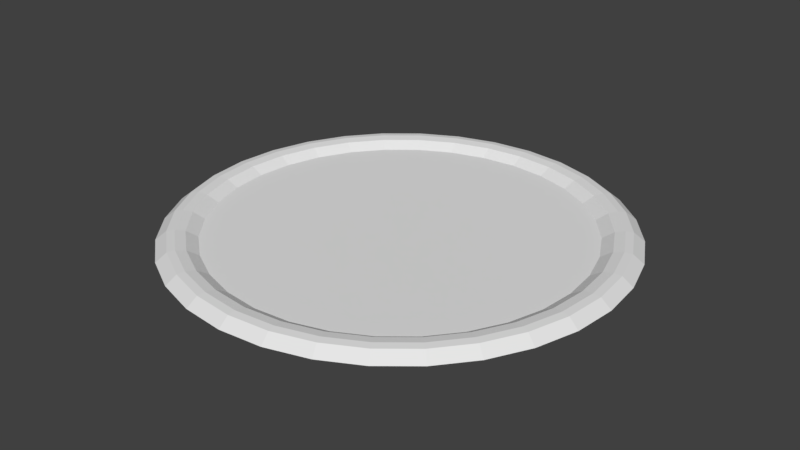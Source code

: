 # Source: ButtonPH.blend  (saved by Blender 2.79.0; exported with 4.5.12 LTS)
import bpy
from mathutils import Matrix  # noqa: F401  (used for matrix-valued properties, if any)

bpy.ops.wm.read_factory_settings(use_empty=True)
scene = bpy.context.scene
scene.name = 'Scene'

# ---- collections
col_collection_1 = bpy.data.collections.new('Collection 1'); scene.collection.children.link(col_collection_1)

# ---- world
world_world = bpy.data.worlds.new('World'); scene.world = world_world
world_world.color = (0.05088, 0.05088, 0.05088)
world_world.use_sun_shadow = False
world_world.sun_shadow_jitter_overblur = 0.0
world_world.cycles.sampling_method = 'MANUAL'

# ---- meshes
me_circle = bpy.data.meshes.new('Circle')
me_circle.from_pydata([(0.0, 1.0, 0.02677), (-0.1951, 0.9808, 0.02677), (-0.3827, 0.9239, 0.02677), (-0.5556, 0.8315, 0.02677), (-0.7071, 0.7071, 0.02677), (-0.8315, 0.5556, 0.02677), (-0.9239, 0.3827, 0.02677), (-0.9808, 0.1951, 0.02677), (-1.0, 7.55e-08, 0.02677), (-0.9808, -0.1951, 0.02677), (-0.9239, -0.3827, 0.02677), (-0.8315, -0.5556, 0.02677), (-0.7071, -0.7071, 0.02677), (-0.5556, -0.8315, 0.02677), (-0.3827, -0.9239, 0.02677), (-0.1951, -0.9808, 0.02677), (3.258e-07, -1.0, 0.02677), (0.1951, -0.9808, 0.02677), (0.3827, -0.9239, 0.02677), (0.5556, -0.8315, 0.02677), (0.7071, -0.7071, 0.02677), (0.8315, -0.5556, 0.02677), (0.9239, -0.3827, 0.02677), (0.9808, -0.1951, 0.02677), (1.0, 9.656e-07, 0.02677), (0.9808, 0.1951, 0.02677), (0.9239, 0.3827, 0.02677), (0.8315, 0.5556, 0.02677), (0.7071, 0.7071, 0.02677), (0.5556, 0.8315, 0.02677), (0.3827, 0.9239, 0.02677), (0.1951, 0.9808, 0.02677), (-5.658e-09, 0.9524, 0.06506), (-0.1858, 0.9341, 0.06506), (-0.3644, 0.8799, 0.06506), (-0.5291, 0.7919, 0.06506), (-0.6734, 0.6734, 0.06506), (-0.7919, 0.5291, 0.06506), (-0.8799, 0.3644, 0.06506), (-0.9341, 0.1858, 0.06506), (-0.9524, 8.548e-08, 0.06506), (-0.9341, -0.1858, 0.06506), (-0.8799, -0.3644, 0.06506), (-0.7919, -0.5291, 0.06506), (-0.6734, -0.6734, 0.06506), (-0.5291, -0.7919, 0.06506), (-0.3644, -0.8799, 0.06506), (-0.1858, -0.9341, 0.06506), (3.047e-07, -0.9524, 0.06506), (0.1858, -0.9341, 0.06506), (0.3645, -0.8799, 0.06506), (0.5291, -0.7919, 0.06506), (0.6734, -0.6734, 0.06506), (0.7919, -0.5291, 0.06506), (0.8799, -0.3644, 0.06506), (0.9341, -0.1858, 0.06506), (0.9524, 9.332e-07, 0.06506), (0.9341, 0.1858, 0.06506), (0.8799, 0.3645, 0.06506), (0.7919, 0.5291, 0.06506), (0.6734, 0.6734, 0.06506), (0.5291, 0.7919, 0.06506), (0.3644, 0.8799, 0.06506), (0.1858, 0.9341, 0.06506), (-9.654e-09, 0.9187, 0.06877), (-0.1792, 0.901, 0.06877), (-0.3516, 0.8488, 0.06877), (-0.5104, 0.7639, 0.06877), (-0.6496, 0.6496, 0.06877), (-0.7639, 0.5104, 0.06877), (-0.8488, 0.3516, 0.06877), (-0.901, 0.1792, 0.06877), (-0.9187, 9.339e-08, 0.06877), (-0.901, -0.1792, 0.06877), (-0.8488, -0.3516, 0.06877), (-0.7639, -0.5104, 0.06877), (-0.6496, -0.6496, 0.06877), (-0.5104, -0.7639, 0.06877), (-0.3516, -0.8488, 0.06877), (-0.1792, -0.901, 0.06877), (2.897e-07, -0.9187, 0.06877), (0.1792, -0.901, 0.06877), (0.3516, -0.8488, 0.06877), (0.5104, -0.7639, 0.06877), (0.6496, -0.6496, 0.06877), (0.7639, -0.5104, 0.06877), (0.8488, -0.3516, 0.06877), (0.901, -0.1792, 0.06877), (0.9187, 9.111e-07, 0.06877), (0.901, 0.1792, 0.06877), (0.8488, 0.3516, 0.06877), (0.7639, 0.5104, 0.06877), (0.6496, 0.6496, 0.06877), (0.5104, 0.7639, 0.06877), (0.3516, 0.8488, 0.06877), (0.1792, 0.901, 0.06877), (-1.333e-08, 0.8755, 0.06256), (-0.1708, 0.8587, 0.06256), (-0.3351, 0.8089, 0.06256), (-0.4864, 0.728, 0.06256), (-0.6191, 0.6191, 0.06256), (-0.728, 0.4864, 0.06256), (-0.8089, 0.3351, 0.06256), (-0.8587, 0.1708, 0.06256), (-0.8755, 1.032e-07, 0.06256), (-0.8587, -0.1708, 0.06256), (-0.8089, -0.3351, 0.06256), (-0.728, -0.4864, 0.06256), (-0.6191, -0.6191, 0.06256), (-0.4864, -0.728, 0.06256), (-0.3351, -0.8089, 0.06256), (-0.1708, -0.8587, 0.06256), (2.72e-07, -0.8755, 0.06256), (0.1708, -0.8587, 0.06256), (0.3351, -0.8089, 0.06256), (0.4864, -0.728, 0.06256), (0.6191, -0.6191, 0.06256), (0.728, -0.4864, 0.06256), (0.8089, -0.3351, 0.06256), (0.8587, -0.1708, 0.06256), (0.8755, 8.825e-07, 0.06256), (0.8587, 0.1708, 0.06256), (0.8089, 0.3351, 0.06256), (0.728, 0.4864, 0.06256), (0.6191, 0.6191, 0.06256), (0.4864, 0.728, 0.06256), (0.3351, 0.8089, 0.06256), (0.1708, 0.8587, 0.06256), (-2.104e-08, 0.8253, 0.03245), (-0.161, 0.8094, 0.03245), (-0.3158, 0.7625, 0.03245), (-0.4585, 0.6862, 0.03245), (-0.5836, 0.5836, 0.03245), (-0.6862, 0.4585, 0.03245), (-0.7625, 0.3158, 0.03245), (-0.8094, 0.161, 0.03245), (-0.8253, 1.146e-07, 0.03245), (-0.8094, -0.161, 0.03245), (-0.7625, -0.3158, 0.03245), (-0.6862, -0.4585, 0.03245), (-0.5836, -0.5836, 0.03245), (-0.4585, -0.6862, 0.03245), (-0.3158, -0.7625, 0.03245), (-0.161, -0.8094, 0.03245), (2.479e-07, -0.8253, 0.03245), (0.161, -0.8094, 0.03245), (0.3158, -0.7625, 0.03245), (0.4585, -0.6862, 0.03245), (0.5836, -0.5836, 0.03245), (0.6862, -0.4585, 0.03245), (0.7625, -0.3158, 0.03245), (0.8094, -0.161, 0.03245), (0.8253, 8.492e-07, 0.03245), (0.8094, 0.161, 0.03245), (0.7625, 0.3158, 0.03245), (0.6862, 0.4585, 0.03245), (0.5836, 0.5836, 0.03245), (0.4585, 0.6862, 0.03245), (0.3158, 0.7625, 0.03245), (0.161, 0.8094, 0.03245)], [], [(1, 0, 31, 30, 29, 28, 27, 26, 25, 24, 23, 22, 21, 20, 19, 18, 17, 16, 15, 14, 13, 12, 11, 10, 9, 8, 7, 6, 5, 4, 3, 2), (44, 45, 77, 76), (17, 18, 50, 49), (4, 5, 37, 36), (31, 0, 32, 63), (18, 19, 51, 50), (5, 6, 38, 37), (19, 20, 52, 51), (6, 7, 39, 38), (20, 21, 53, 52), (7, 8, 40, 39), (21, 22, 54, 53), (8, 9, 41, 40), (22, 23, 55, 54), (9, 10, 42, 41), (23, 24, 56, 55), (10, 11, 43, 42), (24, 25, 57, 56), (11, 12, 44, 43), (25, 26, 58, 57), (12, 13, 45, 44), (26, 27, 59, 58), (13, 14, 46, 45), (0, 1, 33, 32), (27, 28, 60, 59), (14, 15, 47, 46), (1, 2, 34, 33), (28, 29, 61, 60), (15, 16, 48, 47), (2, 3, 35, 34), (29, 30, 62, 61), (16, 17, 49, 48), (3, 4, 36, 35), (30, 31, 63, 62), (79, 80, 112, 111), (58, 59, 91, 90), (45, 46, 78, 77), (32, 33, 65, 64), (59, 60, 92, 91), (46, 47, 79, 78), (33, 34, 66, 65), (60, 61, 93, 92), (47, 48, 80, 79), (34, 35, 67, 66), (61, 62, 94, 93), (48, 49, 81, 80), (35, 36, 68, 67), (62, 63, 95, 94), (49, 50, 82, 81), (36, 37, 69, 68), (63, 32, 64, 95), (50, 51, 83, 82), (37, 38, 70, 69), (51, 52, 84, 83), (38, 39, 71, 70), (52, 53, 85, 84), (39, 40, 72, 71), (53, 54, 86, 85), (40, 41, 73, 72), (54, 55, 87, 86), (41, 42, 74, 73), (55, 56, 88, 87), (42, 43, 75, 74), (56, 57, 89, 88), (43, 44, 76, 75), (57, 58, 90, 89), (114, 115, 147, 146), (66, 67, 99, 98), (93, 94, 126, 125), (80, 81, 113, 112), (67, 68, 100, 99), (94, 95, 127, 126), (81, 82, 114, 113), (68, 69, 101, 100), (95, 64, 96, 127), (82, 83, 115, 114), (69, 70, 102, 101), (83, 84, 116, 115), (70, 71, 103, 102), (84, 85, 117, 116), (71, 72, 104, 103), (85, 86, 118, 117), (72, 73, 105, 104), (86, 87, 119, 118), (73, 74, 106, 105), (87, 88, 120, 119), (74, 75, 107, 106), (88, 89, 121, 120), (75, 76, 108, 107), (89, 90, 122, 121), (76, 77, 109, 108), (90, 91, 123, 122), (77, 78, 110, 109), (64, 65, 97, 96), (91, 92, 124, 123), (78, 79, 111, 110), (65, 66, 98, 97), (92, 93, 125, 124), (129, 130, 131, 132, 133, 134, 135, 136, 137, 138, 139, 140, 141, 142, 143, 144, 145, 146, 147, 148, 149, 150, 151, 152, 153, 154, 155, 156, 157, 158, 159, 128), (101, 102, 134, 133), (115, 116, 148, 147), (102, 103, 135, 134), (116, 117, 149, 148), (103, 104, 136, 135), (117, 118, 150, 149), (104, 105, 137, 136), (118, 119, 151, 150), (105, 106, 138, 137), (119, 120, 152, 151), (106, 107, 139, 138), (120, 121, 153, 152), (107, 108, 140, 139), (121, 122, 154, 153), (108, 109, 141, 140), (122, 123, 155, 154), (109, 110, 142, 141), (96, 97, 129, 128), (123, 124, 156, 155), (110, 111, 143, 142), (97, 98, 130, 129), (124, 125, 157, 156), (111, 112, 144, 143), (98, 99, 131, 130), (125, 126, 158, 157), (112, 113, 145, 144), (99, 100, 132, 131), (126, 127, 159, 158), (113, 114, 146, 145), (100, 101, 133, 132), (127, 96, 128, 159)])
_uv = me_circle.uv_layers.new(name='UVMap')
_uv.uv.foreach_set('vector', [0.01921, 0.8229, 0.0, 0.7746, 0.0, 0.7254, 0.01921, 0.6771, 0.05691, 0.6316, 0.1116, 0.5906, 0.1813, 0.5558, 0.2632, 0.5285, 0.3542, 0.5096, 0.4508, 0.5, 0.5492, 0.5, 0.6458, 0.5096, 0.7368, 0.5285, 0.8187, 0.5558, 0.8884, 0.5906, 0.9431, 0.6316, 0.9808, 0.6771, 1.0, 0.7254, 1.0, 0.7746, 0.9808, 0.8229, 0.9431, 0.8684, 0.8884, 0.9094, 0.8187, 0.9442, 0.7368, 0.9715, 0.6458, 0.9904, 0.5492, 1.0, 0.4508, 1.0, 0.3542, 0.9904, 0.2632, 0.9715, 0.1813, 0.9442, 0.1116, 0.9094, 0.05691, 0.8684, 0.8699, 0.09823, 0.922, 0.1372, 0.9071, 0.1412, 0.8568, 0.1036, 0.9808, 0.3229, 0.9431, 0.3684, 0.922, 0.3628, 0.9579, 0.3194, 0.1813, 0.05581, 0.2632, 0.02845, 0.2744, 0.03901, 0.1965, 0.06506, 0.0, 0.2746, 0.0, 0.2254, 0.02382, 0.2266, 0.02382, 0.2734, 0.9431, 0.3684, 0.8884, 0.4094, 0.8699, 0.4018, 0.922, 0.3628, 0.2632, 0.02845, 0.3542, 0.009607, 0.3611, 0.02106, 0.2744, 0.03901, 0.8884, 0.4094, 0.8187, 0.4442, 0.8035, 0.4349, 0.8699, 0.4018, 0.3542, 0.009607, 0.4508, 2.995e-08, 0.4531, 0.01191, 0.3611, 0.02106, 0.8187, 0.4442, 0.7368, 0.4715, 0.7256, 0.461, 0.8035, 0.4349, 0.4508, 2.995e-08, 0.5492, 0.0, 0.5469, 0.01191, 0.4531, 0.01191, 0.7368, 0.4715, 0.6458, 0.4904, 0.6389, 0.4789, 0.7256, 0.461, 0.5492, 0.0, 0.6458, 0.009607, 0.6389, 0.02106, 0.5469, 0.01191, 0.6458, 0.4904, 0.5492, 0.5, 0.5469, 0.4881, 0.6389, 0.4789, 0.6458, 0.009607, 0.7368, 0.02845, 0.7256, 0.03901, 0.6389, 0.02106, 0.5492, 0.5, 0.4508, 0.5, 0.4531, 0.4881, 0.5469, 0.4881, 0.7368, 0.02845, 0.8187, 0.05581, 0.8035, 0.06506, 0.7256, 0.03901, 0.4508, 0.5, 0.3542, 0.4904, 0.3611, 0.4789, 0.4531, 0.4881, 0.8187, 0.05581, 0.8884, 0.09063, 0.8699, 0.09823, 0.8035, 0.06506, 0.3542, 0.4904, 0.2632, 0.4715, 0.2744, 0.461, 0.3611, 0.4789, 0.8884, 0.09063, 0.9431, 0.1316, 0.922, 0.1372, 0.8699, 0.09823, 0.2632, 0.4715, 0.1813, 0.4442, 0.1965, 0.4349, 0.2744, 0.461, 0.9431, 0.1316, 0.9808, 0.1771, 0.9579, 0.1806, 0.922, 0.1372, 0.0, 0.2254, 0.01921, 0.1771, 0.04212, 0.1806, 0.02382, 0.2266, 0.1813, 0.4442, 0.1116, 0.4094, 0.1301, 0.4018, 0.1965, 0.4349, 0.9808, 0.1771, 1.0, 0.2254, 0.9762, 0.2266, 0.9579, 0.1806, 0.01921, 0.1771, 0.05691, 0.1316, 0.07802, 0.1372, 0.04212, 0.1806, 0.1116, 0.4094, 0.05691, 0.3684, 0.07802, 0.3628, 0.1301, 0.4018, 1.0, 0.2254, 1.0, 0.2746, 0.9762, 0.2734, 0.9762, 0.2266, 0.05691, 0.1316, 0.1116, 0.09063, 0.1301, 0.09823, 0.07802, 0.1372, 0.05691, 0.3684, 0.01921, 0.3229, 0.04212, 0.3194, 0.07802, 0.3628, 1.0, 0.2746, 0.9808, 0.3229, 0.9579, 0.3194, 0.9762, 0.2734, 0.1116, 0.09063, 0.1813, 0.05581, 0.1965, 0.06506, 0.1301, 0.09823, 0.01921, 0.3229, 0.0, 0.2746, 0.02382, 0.2734, 0.04212, 0.3194, 0.9593, 0.2274, 0.9593, 0.2726, 0.9378, 0.2716, 0.9378, 0.2284, 0.2744, 0.461, 0.1965, 0.4349, 0.2072, 0.4284, 0.2824, 0.4535, 0.922, 0.1372, 0.9579, 0.1806, 0.9417, 0.183, 0.9071, 0.1412, 0.02382, 0.2266, 0.04212, 0.1806, 0.0583, 0.183, 0.04065, 0.2274, 0.1965, 0.4349, 0.1301, 0.4018, 0.1432, 0.3964, 0.2072, 0.4284, 0.9579, 0.1806, 0.9762, 0.2266, 0.9593, 0.2274, 0.9417, 0.183, 0.04212, 0.1806, 0.07802, 0.1372, 0.09293, 0.1412, 0.0583, 0.183, 0.1301, 0.4018, 0.07802, 0.3628, 0.09293, 0.3588, 0.1432, 0.3964, 0.9762, 0.2266, 0.9762, 0.2734, 0.9593, 0.2726, 0.9593, 0.2274, 0.07802, 0.1372, 0.1301, 0.09823, 0.1432, 0.1036, 0.09293, 0.1412, 0.07802, 0.3628, 0.04212, 0.3194, 0.0583, 0.317, 0.09293, 0.3588, 0.9762, 0.2734, 0.9579, 0.3194, 0.9417, 0.317, 0.9593, 0.2726, 0.1301, 0.09823, 0.1965, 0.06506, 0.2072, 0.0716, 0.1432, 0.1036, 0.04212, 0.3194, 0.02382, 0.2734, 0.04065, 0.2726, 0.0583, 0.317, 0.9579, 0.3194, 0.922, 0.3628, 0.9071, 0.3588, 0.9417, 0.317, 0.1965, 0.06506, 0.2744, 0.03901, 0.2824, 0.04647, 0.2072, 0.0716, 0.02382, 0.2734, 0.02382, 0.2266, 0.04065, 0.2274, 0.04065, 0.2726, 0.922, 0.3628, 0.8699, 0.4018, 0.8568, 0.3964, 0.9071, 0.3588, 0.2744, 0.03901, 0.3611, 0.02106, 0.366, 0.02915, 0.2824, 0.04647, 0.8699, 0.4018, 0.8035, 0.4349, 0.7928, 0.4284, 0.8568, 0.3964, 0.3611, 0.02106, 0.4531, 0.01191, 0.4548, 0.02033, 0.366, 0.02915, 0.8035, 0.4349, 0.7256, 0.461, 0.7176, 0.4535, 0.7928, 0.4284, 0.4531, 0.01191, 0.5469, 0.01191, 0.5452, 0.02033, 0.4548, 0.02033, 0.7256, 0.461, 0.6389, 0.4789, 0.634, 0.4708, 0.7176, 0.4535, 0.5469, 0.01191, 0.6389, 0.02106, 0.634, 0.02915, 0.5452, 0.02033, 0.6389, 0.4789, 0.5469, 0.4881, 0.5452, 0.4797, 0.634, 0.4708, 0.6389, 0.02106, 0.7256, 0.03901, 0.7176, 0.04647, 0.634, 0.02915, 0.5469, 0.4881, 0.4531, 0.4881, 0.4548, 0.4797, 0.5452, 0.4797, 0.7256, 0.03901, 0.8035, 0.06506, 0.7928, 0.0716, 0.7176, 0.04647, 0.4531, 0.4881, 0.3611, 0.4789, 0.366, 0.4708, 0.4548, 0.4797, 0.8035, 0.06506, 0.8699, 0.09823, 0.8568, 0.1036, 0.7928, 0.0716, 0.3611, 0.4789, 0.2744, 0.461, 0.2824, 0.4535, 0.366, 0.4708, 0.888, 0.3537, 0.84, 0.3895, 0.8205, 0.3815, 0.8657, 0.3477, 0.09293, 0.1412, 0.1432, 0.1036, 0.16, 0.1105, 0.112, 0.1463, 0.09293, 0.3588, 0.0583, 0.317, 0.07905, 0.3138, 0.112, 0.3537, 0.9593, 0.2726, 0.9417, 0.317, 0.921, 0.3138, 0.9378, 0.2716, 0.1432, 0.1036, 0.2072, 0.0716, 0.2209, 0.07998, 0.16, 0.1105, 0.0583, 0.317, 0.04065, 0.2726, 0.06223, 0.2716, 0.07905, 0.3138, 0.9417, 0.317, 0.9071, 0.3588, 0.888, 0.3537, 0.921, 0.3138, 0.2072, 0.0716, 0.2824, 0.04647, 0.2926, 0.05602, 0.2209, 0.07998, 0.04065, 0.2726, 0.04065, 0.2274, 0.06223, 0.2284, 0.06223, 0.2716, 0.9071, 0.3588, 0.8568, 0.3964, 0.84, 0.3895, 0.888, 0.3537, 0.2824, 0.04647, 0.366, 0.02915, 0.3723, 0.03952, 0.2926, 0.05602, 0.8568, 0.3964, 0.7928, 0.4284, 0.7791, 0.42, 0.84, 0.3895, 0.366, 0.02915, 0.4548, 0.02033, 0.4569, 0.03111, 0.3723, 0.03952, 0.7928, 0.4284, 0.7176, 0.4535, 0.7074, 0.444, 0.7791, 0.42, 0.4548, 0.02033, 0.5452, 0.02033, 0.5431, 0.03111, 0.4569, 0.03111, 0.7176, 0.4535, 0.634, 0.4708, 0.6277, 0.4605, 0.7074, 0.444, 0.5452, 0.02033, 0.634, 0.02915, 0.6277, 0.03952, 0.5431, 0.03111, 0.634, 0.4708, 0.5452, 0.4797, 0.5431, 0.4689, 0.6277, 0.4605, 0.634, 0.02915, 0.7176, 0.04647, 0.7074, 0.05602, 0.6277, 0.03952, 0.5452, 0.4797, 0.4548, 0.4797, 0.4569, 0.4689, 0.5431, 0.4689, 0.7176, 0.04647, 0.7928, 0.0716, 0.7791, 0.07998, 0.7074, 0.05602, 0.4548, 0.4797, 0.366, 0.4708, 0.3723, 0.4605, 0.4569, 0.4689, 0.7928, 0.0716, 0.8568, 0.1036, 0.84, 0.1105, 0.7791, 0.07998, 0.366, 0.4708, 0.2824, 0.4535, 0.2926, 0.444, 0.3723, 0.4605, 0.8568, 0.1036, 0.9071, 0.1412, 0.888, 0.1463, 0.84, 0.1105, 0.2824, 0.4535, 0.2072, 0.4284, 0.2209, 0.42, 0.2926, 0.444, 0.9071, 0.1412, 0.9417, 0.183, 0.921, 0.1862, 0.888, 0.1463, 0.04065, 0.2274, 0.0583, 0.183, 0.07905, 0.1862, 0.06223, 0.2284, 0.2072, 0.4284, 0.1432, 0.3964, 0.16, 0.3895, 0.2209, 0.42, 0.9417, 0.183, 0.9593, 0.2274, 0.9378, 0.2284, 0.921, 0.1862, 0.0583, 0.183, 0.09293, 0.1412, 0.112, 0.1463, 0.07905, 0.1862, 0.1432, 0.3964, 0.09293, 0.3588, 0.112, 0.3537, 0.16, 0.3895, 0.1032, 0.1898, 0.1343, 0.1523, 0.1795, 0.1185, 0.237, 0.08974, 0.3045, 0.06716, 0.3796, 0.05161, 0.4594, 0.04368, 0.5406, 0.04368, 0.6204, 0.05161, 0.6955, 0.06716, 0.763, 0.08974, 0.8205, 0.1185, 0.8657, 0.1523, 0.8968, 0.1898, 0.9126, 0.2297, 0.9126, 0.2703, 0.8968, 0.3102, 0.8657, 0.3477, 0.8205, 0.3815, 0.763, 0.4103, 0.6955, 0.4328, 0.6204, 0.4484, 0.5406, 0.4563, 0.4594, 0.4563, 0.3796, 0.4484, 0.3045, 0.4328, 0.237, 0.4103, 0.1795, 0.3815, 0.1343, 0.3477, 0.1032, 0.3102, 0.08735, 0.2703, 0.08735, 0.2297, 0.2926, 0.05602, 0.3723, 0.03952, 0.3796, 0.05161, 0.3045, 0.06716, 0.84, 0.3895, 0.7791, 0.42, 0.763, 0.4103, 0.8205, 0.3815, 0.3723, 0.03952, 0.4569, 0.03111, 0.4594, 0.04368, 0.3796, 0.05161, 0.7791, 0.42, 0.7074, 0.444, 0.6955, 0.4328, 0.763, 0.4103, 0.4569, 0.03111, 0.5431, 0.03111, 0.5406, 0.04368, 0.4594, 0.04368, 0.7074, 0.444, 0.6277, 0.4605, 0.6204, 0.4484, 0.6955, 0.4328, 0.5431, 0.03111, 0.6277, 0.03952, 0.6204, 0.05161, 0.5406, 0.04368, 0.6277, 0.4605, 0.5431, 0.4689, 0.5406, 0.4563, 0.6204, 0.4484, 0.6277, 0.03952, 0.7074, 0.05602, 0.6955, 0.06716, 0.6204, 0.05161, 0.5431, 0.4689, 0.4569, 0.4689, 0.4594, 0.4563, 0.5406, 0.4563, 0.7074, 0.05602, 0.7791, 0.07998, 0.763, 0.08974, 0.6955, 0.06716, 0.4569, 0.4689, 0.3723, 0.4605, 0.3796, 0.4484, 0.4594, 0.4563, 0.7791, 0.07998, 0.84, 0.1105, 0.8205, 0.1185, 0.763, 0.08974, 0.3723, 0.4605, 0.2926, 0.444, 0.3045, 0.4328, 0.3796, 0.4484, 0.84, 0.1105, 0.888, 0.1463, 0.8657, 0.1523, 0.8205, 0.1185, 0.2926, 0.444, 0.2209, 0.42, 0.237, 0.4103, 0.3045, 0.4328, 0.888, 0.1463, 0.921, 0.1862, 0.8968, 0.1898, 0.8657, 0.1523, 0.06223, 0.2284, 0.07905, 0.1862, 0.1032, 0.1898, 0.08735, 0.2297, 0.2209, 0.42, 0.16, 0.3895, 0.1795, 0.3815, 0.237, 0.4103, 0.921, 0.1862, 0.9378, 0.2284, 0.9126, 0.2297, 0.8968, 0.1898, 0.07905, 0.1862, 0.112, 0.1463, 0.1343, 0.1523, 0.1032, 0.1898, 0.16, 0.3895, 0.112, 0.3537, 0.1343, 0.3477, 0.1795, 0.3815, 0.9378, 0.2284, 0.9378, 0.2716, 0.9126, 0.2703, 0.9126, 0.2297, 0.112, 0.1463, 0.16, 0.1105, 0.1795, 0.1185, 0.1343, 0.1523, 0.112, 0.3537, 0.07905, 0.3138, 0.1032, 0.3102, 0.1343, 0.3477, 0.9378, 0.2716, 0.921, 0.3138, 0.8968, 0.3102, 0.9126, 0.2703, 0.16, 0.1105, 0.2209, 0.07998, 0.237, 0.08974, 0.1795, 0.1185, 0.07905, 0.3138, 0.06223, 0.2716, 0.08735, 0.2703, 0.1032, 0.3102, 0.921, 0.3138, 0.888, 0.3537, 0.8657, 0.3477, 0.8968, 0.3102, 0.2209, 0.07998, 0.2926, 0.05602, 0.3045, 0.06716, 0.237, 0.08974, 0.06223, 0.2716, 0.06223, 0.2284, 0.08735, 0.2297, 0.08735, 0.2703])
me_circle.use_remesh_preserve_volume = False
me_circle.use_remesh_preserve_attributes = False
me_circle.use_mirror_vertex_groups = False
me_circle.update()

# ---- objects
ob_circle = bpy.data.objects.new('Circle', me_circle)

# ---- transforms, parenting, visibility, modifiers, constraints
ob_circle.location = (0.0, 0.0, 0.0)
ob_circle.lineart.crease_threshold = 0.0

# ---- collection membership
col_collection_1.objects.link(ob_circle)

# ---- scene / render settings (as saved in the file)
scene.frame_start = 1; scene.frame_end = 250; scene.frame_set(1)
scene.render.engine = 'BLENDER_EEVEE_NEXT'
scene.render.resolution_percentage = 50
scene.render.dither_intensity = 0.0
scene.cycles.use_denoising = False
scene.cycles.samples = 128
scene.cycles.sampling_pattern = 'TABULATED_SOBOL'
scene.cycles.use_adaptive_sampling = False
scene.cycles.use_light_tree = False
scene.cycles.blur_glossy = 0.0
scene.cycles.sample_clamp_indirect = 0.0
scene.view_settings.view_transform = 'Standard'
bpy.context.view_layer.update()

# ---- added for rendering (the .blend has no active camera and no usable light): camera, sun
cam_auto = bpy.data.cameras.new('AutoCamera')
cam_auto.lens = 50.0
cam_auto.sensor_width = 36.0
cam_auto.clip_end = 1000.0
ob_auto_camera = bpy.data.objects.new('AutoCamera', cam_auto)
scene.collection.objects.link(ob_auto_camera)
ob_auto_camera.location = (2.61722, -3.14066, 2.14155)
ob_auto_camera.rotation_euler = (1.09748, -7.21219e-08, 0.694738)
scene.camera = ob_auto_camera
light_auto_sun = bpy.data.lights.new('AutoSun', 'SUN')
light_auto_sun.energy = 3.0
light_auto_sun.angle = 0.0523599
ob_auto_sun = bpy.data.objects.new('AutoSun', light_auto_sun)
scene.collection.objects.link(ob_auto_sun)
ob_auto_sun.rotation_euler = (0.872665, 0.174533, 0.523599)
bpy.context.view_layer.update()

